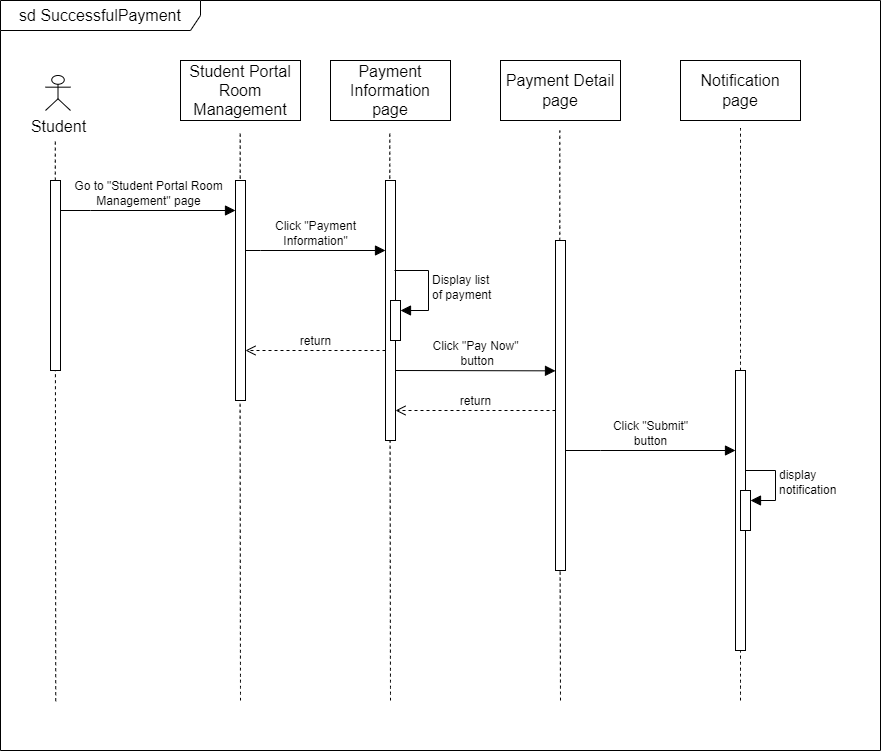

The diagram above was exported from draw.io. Its source (the exported page's mxGraphModel, read from the mxfile embedded in the PNG):
<mxGraphModel dx="1202" dy="640" grid="1" gridSize="10" guides="1" tooltips="1" connect="1" arrows="1" fold="1" page="1" pageScale="1" pageWidth="850" pageHeight="1100" math="0" shadow="0">
  <root>
    <mxCell id="0" />
    <mxCell id="1" parent="0" />
    <mxCell id="FpLYncGG0gf17gEkh9_b-1" value="" style="endArrow=none;dashed=1;html=1;rounded=0;fontSize=12;startSize=8;endSize=8;curved=1;" parent="1" edge="1">
      <mxGeometry width="50" height="50" relative="1" as="geometry">
        <mxPoint x="750" y="800" as="sourcePoint" />
        <mxPoint x="750" y="740" as="targetPoint" />
      </mxGeometry>
    </mxCell>
    <mxCell id="FpLYncGG0gf17gEkh9_b-2" value="" style="endArrow=none;dashed=1;html=1;rounded=0;fontSize=12;startSize=8;endSize=8;curved=1;exitX=0.5;exitY=0;exitDx=0;exitDy=0;" parent="1" edge="1">
      <mxGeometry width="50" height="50" relative="1" as="geometry">
        <mxPoint x="570" y="800" as="sourcePoint" />
        <mxPoint x="569.5699999999999" y="650" as="targetPoint" />
      </mxGeometry>
    </mxCell>
    <mxCell id="FpLYncGG0gf17gEkh9_b-4" value="" style="endArrow=none;dashed=1;html=1;rounded=0;fontSize=12;startSize=8;endSize=8;curved=1;exitX=0.5;exitY=0;exitDx=0;exitDy=0;" parent="1" edge="1">
      <mxGeometry width="50" height="50" relative="1" as="geometry">
        <mxPoint x="250" y="800" as="sourcePoint" />
        <mxPoint x="249.57999999999998" y="490" as="targetPoint" />
      </mxGeometry>
    </mxCell>
    <mxCell id="FpLYncGG0gf17gEkh9_b-5" value="" style="endArrow=none;dashed=1;html=1;rounded=0;fontSize=12;startSize=8;endSize=8;curved=1;" parent="1" edge="1">
      <mxGeometry width="50" height="50" relative="1" as="geometry">
        <mxPoint x="64.81" y="280" as="sourcePoint" />
        <mxPoint x="64.81" y="240" as="targetPoint" />
      </mxGeometry>
    </mxCell>
    <mxCell id="FpLYncGG0gf17gEkh9_b-6" value="Student" style="shape=umlActor;verticalLabelPosition=bottom;verticalAlign=top;html=1;fontSize=16;" parent="1" vertex="1">
      <mxGeometry x="55" y="175" width="25" height="35" as="geometry" />
    </mxCell>
    <mxCell id="FpLYncGG0gf17gEkh9_b-7" value="" style="html=1;points=[];perimeter=orthogonalPerimeter;outlineConnect=0;targetShapes=umlLifeline;portConstraint=eastwest;newEdgeStyle={&quot;edgeStyle&quot;:&quot;elbowEdgeStyle&quot;,&quot;elbow&quot;:&quot;vertical&quot;,&quot;curved&quot;:0,&quot;rounded&quot;:0};fontSize=16;" parent="1" vertex="1">
      <mxGeometry x="60" y="280" width="10" height="190" as="geometry" />
    </mxCell>
    <mxCell id="FpLYncGG0gf17gEkh9_b-8" value="" style="endArrow=none;dashed=1;html=1;rounded=0;fontSize=12;startSize=8;endSize=8;exitX=0.377;exitY=0.012;exitDx=0;exitDy=0;exitPerimeter=0;" parent="1" edge="1">
      <mxGeometry width="50" height="50" relative="1" as="geometry">
        <mxPoint x="65.2399999999999" y="800.72" as="sourcePoint" />
        <mxPoint x="64.92" y="470" as="targetPoint" />
      </mxGeometry>
    </mxCell>
    <mxCell id="FpLYncGG0gf17gEkh9_b-9" value="Student Portal Room Management" style="html=1;whiteSpace=wrap;fontSize=16;" parent="1" vertex="1">
      <mxGeometry x="190" y="160" width="120" height="60" as="geometry" />
    </mxCell>
    <mxCell id="FpLYncGG0gf17gEkh9_b-10" value="" style="endArrow=none;dashed=1;html=1;rounded=0;fontSize=12;startSize=8;endSize=8;curved=1;" parent="1" edge="1">
      <mxGeometry width="50" height="50" relative="1" as="geometry">
        <mxPoint x="249.7" y="290" as="sourcePoint" />
        <mxPoint x="249.7" y="230" as="targetPoint" />
      </mxGeometry>
    </mxCell>
    <mxCell id="FpLYncGG0gf17gEkh9_b-11" value="" style="html=1;points=[];perimeter=orthogonalPerimeter;outlineConnect=0;targetShapes=umlLifeline;portConstraint=eastwest;newEdgeStyle={&quot;edgeStyle&quot;:&quot;elbowEdgeStyle&quot;,&quot;elbow&quot;:&quot;vertical&quot;,&quot;curved&quot;:0,&quot;rounded&quot;:0};fontSize=16;" parent="1" vertex="1">
      <mxGeometry x="245" y="280" width="10" height="220" as="geometry" />
    </mxCell>
    <mxCell id="FpLYncGG0gf17gEkh9_b-12" value="Go to &quot;Student Portal Room&lt;br&gt;Management&quot; page" style="html=1;verticalAlign=bottom;endArrow=block;edgeStyle=elbowEdgeStyle;elbow=vertical;curved=0;rounded=0;fontSize=12;startSize=8;endSize=8;" parent="1" source="FpLYncGG0gf17gEkh9_b-7" target="FpLYncGG0gf17gEkh9_b-11" edge="1">
      <mxGeometry width="80" relative="1" as="geometry">
        <mxPoint x="35" y="340" as="sourcePoint" />
        <mxPoint x="265" y="340" as="targetPoint" />
        <Array as="points">
          <mxPoint x="100" y="310" />
          <mxPoint x="110" y="300" />
          <mxPoint x="130" y="380" />
          <mxPoint x="55" y="320" />
        </Array>
      </mxGeometry>
    </mxCell>
    <mxCell id="FpLYncGG0gf17gEkh9_b-13" value="Payment Information page" style="html=1;whiteSpace=wrap;fontSize=16;" parent="1" vertex="1">
      <mxGeometry x="340" y="160" width="120" height="60" as="geometry" />
    </mxCell>
    <mxCell id="FpLYncGG0gf17gEkh9_b-14" value="" style="endArrow=none;dashed=1;html=1;rounded=0;fontSize=12;startSize=8;endSize=8;curved=1;" parent="1" edge="1">
      <mxGeometry width="50" height="50" relative="1" as="geometry">
        <mxPoint x="400" y="800" as="sourcePoint" />
        <mxPoint x="399.58" y="530" as="targetPoint" />
      </mxGeometry>
    </mxCell>
    <mxCell id="FpLYncGG0gf17gEkh9_b-15" value="" style="endArrow=none;dashed=1;html=1;rounded=0;fontSize=12;startSize=8;endSize=8;curved=1;" parent="1" edge="1">
      <mxGeometry width="50" height="50" relative="1" as="geometry">
        <mxPoint x="399.28999999999996" y="290" as="sourcePoint" />
        <mxPoint x="399.28999999999996" y="230" as="targetPoint" />
      </mxGeometry>
    </mxCell>
    <mxCell id="FpLYncGG0gf17gEkh9_b-16" value="" style="html=1;points=[];perimeter=orthogonalPerimeter;outlineConnect=0;targetShapes=umlLifeline;portConstraint=eastwest;newEdgeStyle={&quot;edgeStyle&quot;:&quot;elbowEdgeStyle&quot;,&quot;elbow&quot;:&quot;vertical&quot;,&quot;curved&quot;:0,&quot;rounded&quot;:0};fontSize=16;" parent="1" vertex="1">
      <mxGeometry x="395" y="280" width="10" height="260" as="geometry" />
    </mxCell>
    <mxCell id="FpLYncGG0gf17gEkh9_b-17" value="Click &quot;Payment&lt;br&gt;Information&quot;" style="html=1;verticalAlign=bottom;endArrow=block;edgeStyle=elbowEdgeStyle;elbow=vertical;curved=0;rounded=0;fontSize=12;startSize=8;endSize=8;" parent="1" source="FpLYncGG0gf17gEkh9_b-11" target="FpLYncGG0gf17gEkh9_b-16" edge="1">
      <mxGeometry width="80" relative="1" as="geometry">
        <mxPoint x="260" y="350" as="sourcePoint" />
        <mxPoint x="310" y="350" as="targetPoint" />
        <Array as="points">
          <mxPoint x="270" y="350" />
          <mxPoint x="280" y="380" />
        </Array>
      </mxGeometry>
    </mxCell>
    <mxCell id="FpLYncGG0gf17gEkh9_b-18" value="Payment Detail&lt;br&gt;page" style="html=1;whiteSpace=wrap;fontSize=16;" parent="1" vertex="1">
      <mxGeometry x="510" y="160" width="120" height="60" as="geometry" />
    </mxCell>
    <mxCell id="FpLYncGG0gf17gEkh9_b-20" value="" style="endArrow=none;dashed=1;html=1;rounded=0;fontSize=12;startSize=8;endSize=8;curved=1;" parent="1" source="FpLYncGG0gf17gEkh9_b-21" edge="1">
      <mxGeometry width="50" height="50" relative="1" as="geometry">
        <mxPoint x="569.29" y="290" as="sourcePoint" />
        <mxPoint x="569.29" y="230" as="targetPoint" />
      </mxGeometry>
    </mxCell>
    <mxCell id="FpLYncGG0gf17gEkh9_b-21" value="" style="html=1;points=[];perimeter=orthogonalPerimeter;outlineConnect=0;targetShapes=umlLifeline;portConstraint=eastwest;newEdgeStyle={&quot;edgeStyle&quot;:&quot;elbowEdgeStyle&quot;,&quot;elbow&quot;:&quot;vertical&quot;,&quot;curved&quot;:0,&quot;rounded&quot;:0};fontSize=16;" parent="1" vertex="1">
      <mxGeometry x="565" y="340" width="10" height="330" as="geometry" />
    </mxCell>
    <mxCell id="FpLYncGG0gf17gEkh9_b-26" value="" style="html=1;points=[];perimeter=orthogonalPerimeter;outlineConnect=0;targetShapes=umlLifeline;portConstraint=eastwest;newEdgeStyle={&quot;edgeStyle&quot;:&quot;elbowEdgeStyle&quot;,&quot;elbow&quot;:&quot;vertical&quot;,&quot;curved&quot;:0,&quot;rounded&quot;:0};fontSize=16;" parent="1" vertex="1">
      <mxGeometry x="400" y="400" width="10" height="40" as="geometry" />
    </mxCell>
    <mxCell id="FpLYncGG0gf17gEkh9_b-27" value="Display list&lt;br&gt;of payment" style="html=1;align=left;spacingLeft=2;endArrow=block;rounded=0;edgeStyle=orthogonalEdgeStyle;curved=0;rounded=0;fontSize=12;startSize=8;endSize=8;" parent="1" target="FpLYncGG0gf17gEkh9_b-26" edge="1">
      <mxGeometry relative="1" as="geometry">
        <mxPoint x="404" y="370.0000000000001" as="sourcePoint" />
        <Array as="points">
          <mxPoint x="438" y="370" />
          <mxPoint x="438" y="410" />
        </Array>
      </mxGeometry>
    </mxCell>
    <mxCell id="FpLYncGG0gf17gEkh9_b-28" value="return" style="html=1;verticalAlign=bottom;endArrow=open;dashed=1;endSize=8;edgeStyle=elbowEdgeStyle;elbow=vertical;curved=0;rounded=0;fontSize=12;" parent="1" source="FpLYncGG0gf17gEkh9_b-16" target="FpLYncGG0gf17gEkh9_b-11" edge="1">
      <mxGeometry relative="1" as="geometry">
        <mxPoint x="390" y="450" as="sourcePoint" />
        <mxPoint x="315" y="430.09000000000003" as="targetPoint" />
        <Array as="points">
          <mxPoint x="360" y="450" />
          <mxPoint x="290" y="480" />
          <mxPoint x="290" y="390" />
        </Array>
      </mxGeometry>
    </mxCell>
    <mxCell id="FpLYncGG0gf17gEkh9_b-29" value="sd SuccessfulPayment" style="shape=umlFrame;whiteSpace=wrap;html=1;pointerEvents=0;fontSize=16;width=200;height=30;" parent="1" vertex="1">
      <mxGeometry x="10" y="100" width="880" height="750" as="geometry" />
    </mxCell>
    <mxCell id="FpLYncGG0gf17gEkh9_b-34" value="Click &quot;Pay Now&quot;&lt;br&gt;&amp;nbsp;button" style="html=1;verticalAlign=bottom;endArrow=block;edgeStyle=elbowEdgeStyle;elbow=vertical;curved=0;rounded=0;fontSize=12;startSize=8;endSize=8;" parent="1" target="FpLYncGG0gf17gEkh9_b-21" edge="1">
      <mxGeometry x="-0.0023" width="80" relative="1" as="geometry">
        <mxPoint x="405" y="470" as="sourcePoint" />
        <mxPoint x="555" y="470.34000000000015" as="targetPoint" />
        <Array as="points">
          <mxPoint x="520" y="470.34000000000003" />
          <mxPoint x="550" y="485.34000000000003" />
        </Array>
        <mxPoint as="offset" />
      </mxGeometry>
    </mxCell>
    <mxCell id="FpLYncGG0gf17gEkh9_b-35" value="Click &quot;Submit&quot;&lt;br&gt;button" style="html=1;verticalAlign=bottom;endArrow=block;edgeStyle=elbowEdgeStyle;elbow=vertical;curved=0;rounded=0;fontSize=12;startSize=8;endSize=8;" parent="1" target="FpLYncGG0gf17gEkh9_b-41" edge="1">
      <mxGeometry x="-0.0023" width="80" relative="1" as="geometry">
        <mxPoint x="575" y="550" as="sourcePoint" />
        <mxPoint x="725" y="690.3400000000001" as="targetPoint" />
        <Array as="points">
          <mxPoint x="610" y="550" />
          <mxPoint x="690" y="690.34" />
          <mxPoint x="720" y="705.34" />
        </Array>
        <mxPoint as="offset" />
      </mxGeometry>
    </mxCell>
    <mxCell id="FpLYncGG0gf17gEkh9_b-40" value="Notification page" style="html=1;whiteSpace=wrap;fontSize=16;" parent="1" vertex="1">
      <mxGeometry x="690" y="160" width="120" height="60" as="geometry" />
    </mxCell>
    <mxCell id="FpLYncGG0gf17gEkh9_b-41" value="" style="html=1;points=[];perimeter=orthogonalPerimeter;outlineConnect=0;targetShapes=umlLifeline;portConstraint=eastwest;newEdgeStyle={&quot;edgeStyle&quot;:&quot;elbowEdgeStyle&quot;,&quot;elbow&quot;:&quot;vertical&quot;,&quot;curved&quot;:0,&quot;rounded&quot;:0};fontSize=16;" parent="1" vertex="1">
      <mxGeometry x="745" y="470" width="10" height="280" as="geometry" />
    </mxCell>
    <mxCell id="FpLYncGG0gf17gEkh9_b-42" value="" style="endArrow=none;dashed=1;html=1;rounded=0;fontSize=12;startSize=8;endSize=8;curved=1;" parent="1" source="FpLYncGG0gf17gEkh9_b-41" edge="1">
      <mxGeometry width="50" height="50" relative="1" as="geometry">
        <mxPoint x="700" y="857.5" as="sourcePoint" />
        <mxPoint x="750" y="227.5" as="targetPoint" />
      </mxGeometry>
    </mxCell>
    <mxCell id="FpLYncGG0gf17gEkh9_b-50" value="return" style="html=1;verticalAlign=bottom;endArrow=open;dashed=1;endSize=8;edgeStyle=elbowEdgeStyle;elbow=vertical;curved=0;rounded=0;fontSize=12;" parent="1" source="FpLYncGG0gf17gEkh9_b-21" edge="1">
      <mxGeometry relative="1" as="geometry">
        <mxPoint x="560" y="510" as="sourcePoint" />
        <mxPoint x="405" y="510" as="targetPoint" />
        <Array as="points">
          <mxPoint x="465" y="510" />
          <mxPoint x="465" y="420" />
        </Array>
      </mxGeometry>
    </mxCell>
    <mxCell id="FpLYncGG0gf17gEkh9_b-51" value="" style="html=1;points=[];perimeter=orthogonalPerimeter;outlineConnect=0;targetShapes=umlLifeline;portConstraint=eastwest;newEdgeStyle={&quot;edgeStyle&quot;:&quot;elbowEdgeStyle&quot;,&quot;elbow&quot;:&quot;vertical&quot;,&quot;curved&quot;:0,&quot;rounded&quot;:0};fontSize=16;" parent="1" vertex="1">
      <mxGeometry x="750" y="590" width="10" height="40" as="geometry" />
    </mxCell>
    <mxCell id="FpLYncGG0gf17gEkh9_b-52" value="display&lt;br&gt;notification" style="html=1;align=left;spacingLeft=2;endArrow=block;rounded=0;edgeStyle=orthogonalEdgeStyle;curved=0;rounded=0;fontSize=12;startSize=8;endSize=8;" parent="1" target="FpLYncGG0gf17gEkh9_b-51" edge="1">
      <mxGeometry relative="1" as="geometry">
        <mxPoint x="755" y="570" as="sourcePoint" />
        <Array as="points">
          <mxPoint x="785" y="600" />
        </Array>
      </mxGeometry>
    </mxCell>
  </root>
</mxGraphModel>